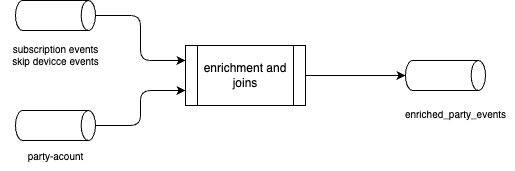

The diagram above was exported from draw.io. Its source (the exported page's mxGraphModel, read from the mxfile embedded in the PNG):
<mxGraphModel dx="957" dy="631" grid="1" gridSize="10" guides="1" tooltips="1" connect="1" arrows="1" fold="1" page="1" pageScale="1" pageWidth="850" pageHeight="1100" math="0" shadow="0">
  <root>
    <mxCell id="0" />
    <mxCell id="1" parent="0" />
    <mxCell id="10" style="edgeStyle=orthogonalEdgeStyle;html=1;entryX=0;entryY=0.25;entryDx=0;entryDy=0;" edge="1" parent="1" source="2" target="6">
      <mxGeometry relative="1" as="geometry" />
    </mxCell>
    <mxCell id="2" value="" style="shape=cylinder3;whiteSpace=wrap;html=1;boundedLbl=1;backgroundOutline=1;size=7.165374755859375;direction=south;" vertex="1" parent="1">
      <mxGeometry x="170" y="70" width="80" height="30" as="geometry" />
    </mxCell>
    <mxCell id="3" value="subscription events&lt;div&gt;skip devicce events&lt;/div&gt;&lt;div&gt;&lt;br&gt;&lt;/div&gt;" style="text;html=1;align=center;verticalAlign=middle;resizable=0;points=[];autosize=1;strokeColor=none;fillColor=none;fontSize=10;" vertex="1" parent="1">
      <mxGeometry x="155" y="105" width="110" height="50" as="geometry" />
    </mxCell>
    <mxCell id="11" style="edgeStyle=orthogonalEdgeStyle;html=1;entryX=0;entryY=0.75;entryDx=0;entryDy=0;" edge="1" parent="1" source="4" target="6">
      <mxGeometry relative="1" as="geometry" />
    </mxCell>
    <mxCell id="4" value="" style="shape=cylinder3;whiteSpace=wrap;html=1;boundedLbl=1;backgroundOutline=1;size=7.165374755859375;direction=south;" vertex="1" parent="1">
      <mxGeometry x="170" y="180" width="80" height="30" as="geometry" />
    </mxCell>
    <mxCell id="5" value="party-acount" style="text;html=1;align=center;verticalAlign=middle;resizable=0;points=[];autosize=1;strokeColor=none;fillColor=none;fontSize=10;" vertex="1" parent="1">
      <mxGeometry x="170" y="210" width="80" height="30" as="geometry" />
    </mxCell>
    <mxCell id="6" value="enrichment and joins" style="shape=process;whiteSpace=wrap;html=1;backgroundOutline=1;" vertex="1" parent="1">
      <mxGeometry x="340" y="115" width="120" height="60" as="geometry" />
    </mxCell>
    <mxCell id="7" value="" style="shape=cylinder3;whiteSpace=wrap;html=1;boundedLbl=1;backgroundOutline=1;size=7.165374755859375;direction=south;" vertex="1" parent="1">
      <mxGeometry x="560" y="130" width="80" height="30" as="geometry" />
    </mxCell>
    <mxCell id="8" value="enriched_party_events" style="text;html=1;align=center;verticalAlign=middle;resizable=0;points=[];autosize=1;strokeColor=none;fillColor=none;fontSize=10;" vertex="1" parent="1">
      <mxGeometry x="550" y="168" width="120" height="30" as="geometry" />
    </mxCell>
    <mxCell id="9" style="edgeStyle=none;html=1;entryX=0.5;entryY=1;entryDx=0;entryDy=0;entryPerimeter=0;" edge="1" parent="1" source="6" target="7">
      <mxGeometry relative="1" as="geometry" />
    </mxCell>
  </root>
</mxGraphModel>